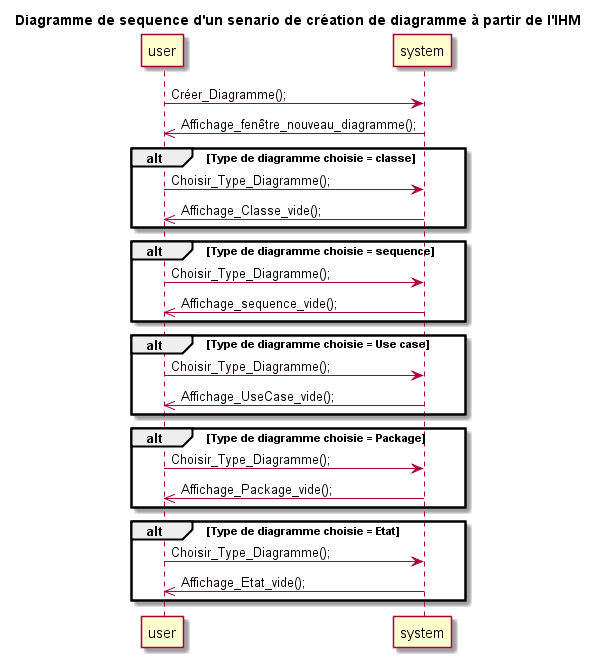

The diagram above was rendered by PlantUML. Its source (embedded in the PNG):
@startuml
title Diagramme de sequence d'un senario de création de diagramme à partir de l'IHM
	
	user -> system : Créer_Diagramme();
	system ->> user : Affichage_fenêtre_nouveau_diagramme();
	
	alt Type de diagramme choisie = classe
	user -> system : Choisir_Type_Diagramme();
	system ->> user :Affichage_Classe_vide();	
	end
	
	alt Type de diagramme choisie = sequence
	user -> system : Choisir_Type_Diagramme();
	system ->> user :Affichage_sequence_vide();
	end
	
	alt Type de diagramme choisie = Use case
	user -> system : Choisir_Type_Diagramme();
	system ->> user :Affichage_UseCase_vide();
	end
	
	alt Type de diagramme choisie = Package
	user -> system : Choisir_Type_Diagramme();
	system ->> user :Affichage_Package_vide();
	end
	
	alt Type de diagramme choisie = Etat
	user -> system : Choisir_Type_Diagramme();
	system ->> user :Affichage_Etat_vide();
	end

@enduml